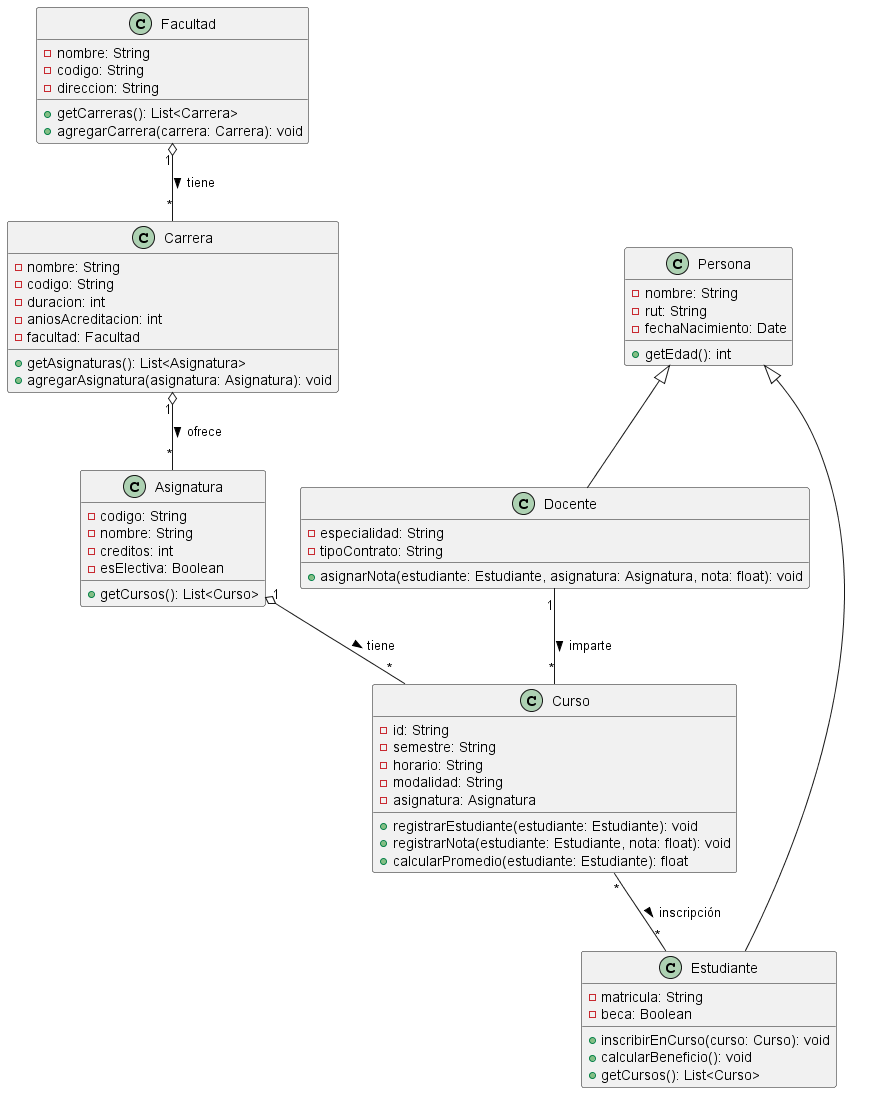

The diagram above was rendered by PlantUML. Its source (embedded in the PNG):
@startuml tarea_uml_sistema_academico
' Diagrama de clases UML - Sistema Académico

class Facultad {
  - nombre: String
  - codigo: String
  - direccion: String
  + getCarreras(): List<Carrera>
  + agregarCarrera(carrera: Carrera): void
}

class Carrera {
  - nombre: String
  - codigo: String
  - duracion: int
  - aniosAcreditacion: int
  - facultad: Facultad
  + getAsignaturas(): List<Asignatura>
  + agregarAsignatura(asignatura: Asignatura): void
}

' Clase base Persona
class Persona {
  - nombre: String
  - rut: String
  - fechaNacimiento: Date
  + getEdad(): int
}

' Herencia: Estudiante y Docente
class Estudiante extends Persona {
  - matricula: String
  - beca: Boolean
  + inscribirEnCurso(curso: Curso): void
  + calcularBeneficio(): void
  + getCursos(): List<Curso>
}

class Docente extends Persona {
  - especialidad: String
  - tipoContrato: String
  + asignarNota(estudiante: Estudiante, asignatura: Asignatura, nota: float): void
}


class Asignatura {
  - codigo: String
  - nombre: String
  - creditos: int
  - esElectiva: Boolean
  + getCursos(): List<Curso>
}

class Curso {
  - id: String
  - semestre: String
  - horario: String
  - modalidad: String
  - asignatura: Asignatura
  + registrarEstudiante(estudiante: Estudiante): void
  + registrarNota(estudiante: Estudiante, nota: float): void
  + calcularPromedio(estudiante: Estudiante): float
}




' Relaciones
Facultad "1" o-- "*" Carrera : tiene >
Carrera "1" o-- "*" Asignatura : ofrece >
Asignatura "1" o-- "*" Curso : tiene >
Curso "*" -- "*" Estudiante : inscripción >
Docente "1" -- "*" Curso : imparte >

@enduml